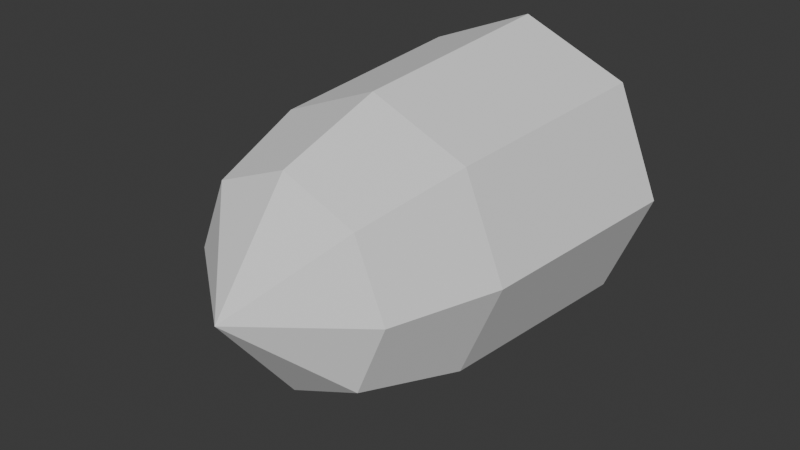 # Source: bullet.blend  (saved by Blender 4.0.36; exported with 4.5.12 LTS)
import bpy
from mathutils import Matrix  # noqa: F401  (used for matrix-valued properties, if any)

bpy.ops.wm.read_factory_settings(use_empty=True)
scene = bpy.context.scene
scene.name = 'Scene'

# ---- collections
col_collection = bpy.data.collections.new('Collection'); scene.collection.children.link(col_collection)

# ---- world
world_world = bpy.data.worlds.new('World'); scene.world = world_world
world_world.use_nodes = True; world_world.node_tree.nodes.clear()
_N = world_world.node_tree.nodes; _L = world_world.node_tree.links
n0 = _N.new('ShaderNodeOutputWorld'); n0.name = 'World Output'; n0.location = (300, 300)
n1 = _N.new('ShaderNodeBackground'); n1.name = 'Background'; n1.location = (10, 300)
n1.inputs[0].default_value = (0.05088, 0.05088, 0.05088, 1.0)
_L.new(n1.outputs[0], n0.inputs[0])
n0.is_active_output = True
world_world.color = (0.05088, 0.05088, 0.05088)
world_world.use_sun_shadow = False
world_world.sun_shadow_jitter_overblur = 0.0

# ---- meshes
me_cone = bpy.data.meshes.new('Cone')
me_cone.from_pydata([(-7.067e-09, -4.403e-08, -1.19), (-7.067e-09, 1.0, -0.9915), (0.7071, 0.7071, -0.9915), (1.0, -3.534e-08, -0.9915), (0.7071, -0.7071, -0.9915), (-7.067e-09, -1.0, -0.9915), (-0.7071, -0.7071, -0.9915), (-1.0, -3.534e-08, -0.9915), (-0.7071, 0.7071, -0.9915), (-7.067e-09, -3.816e-09, 1.73), (-6.709e-09, 0.6803, 1.2), (0.4811, 0.4811, 1.2), (0.6803, 1.682e-08, 1.2), (0.4811, -0.4811, 1.2), (-6.709e-09, -0.6803, 1.2), (-0.4811, -0.4811, 1.2), (-0.6803, 1.682e-08, 1.2), (-0.4811, 0.4811, 1.2), (0.6406, 0.6406, 0.5001), (0.9059, 7.678e-09, 0.5001), (0.6406, -0.6406, 0.5001), (-9.545e-09, -0.9059, 0.5001), (-0.6406, -0.6406, 0.5001), (-0.9059, 7.678e-09, 0.5001), (-0.6406, 0.6406, 0.5001), (-9.545e-09, 0.9059, 0.5001)], [], [(0, 1, 2), (10, 9, 11), (0, 2, 3), (11, 9, 12), (0, 3, 4), (12, 9, 13), (0, 4, 5), (13, 9, 14), (0, 5, 6), (14, 9, 15), (0, 6, 7), (15, 9, 16), (0, 7, 8), (16, 9, 17), (0, 8, 1), (17, 9, 10), (24, 17, 10, 25), (23, 16, 17, 24), (22, 15, 16, 23), (21, 14, 15, 22), (20, 13, 14, 21), (19, 12, 13, 20), (18, 11, 12, 19), (25, 10, 11, 18), (1, 25, 18, 2), (2, 18, 19, 3), (3, 19, 20, 4), (4, 20, 21, 5), (5, 21, 22, 6), (6, 22, 23, 7), (7, 23, 24, 8), (8, 24, 25, 1)])
_uv = me_cone.uv_layers.new(name='UVMap')
_uv.uv.foreach_set('vector', [0.1728, 0.7041, 0.3457, 0.7757, 0.2444, 0.8769, 0.4129, 0.1121, 0.474, -2.073e-08, 0.5097, 0.1225, 0.1728, 0.7041, 0.2444, 0.8769, 0.1012, 0.8769, 0.8108, 0.1061, 0.9284, 0.0, 0.8797, 0.118, 0.1728, 0.7041, 0.1012, 0.8769, -5.012e-09, 0.7757, 0.8797, 0.118, 0.9284, 0.0, 0.9771, 0.118, 0.1728, 0.7041, -5.012e-09, 0.7757, 5.436e-09, 0.6325, 0.5664, 0.1061, 0.684, 0.0, 0.6353, 0.118, 0.1728, 0.7041, 5.436e-09, 0.6325, 0.1012, 0.5313, 0.6353, 0.118, 0.684, 0.0, 0.7327, 0.118, 0.1728, 0.7041, 0.1012, 0.5313, 0.2444, 0.5313, 0.05525, 0.1061, 0.1728, 0.0, 0.1241, 0.118, 0.1728, 0.7041, 0.2444, 0.5313, 0.3457, 0.6325, 0.1241, 0.118, 0.1728, 0.0, 0.2215, 0.118, 0.1728, 0.7041, 0.3457, 0.6325, 0.3457, 0.7757, 0.3457, 0.09281, 0.474, -2.073e-08, 0.4129, 0.1121, 0.2377, 0.2536, 0.2215, 0.118, 0.2904, 0.1061, 0.3294, 0.2377, 0.108, 0.2536, 0.1241, 0.118, 0.2215, 0.118, 0.2377, 0.2536, 0.01627, 0.2377, 0.05525, 0.1061, 0.1241, 0.118, 0.108, 0.2536, 0.6191, 0.2536, 0.6353, 0.118, 0.7327, 0.118, 0.7488, 0.2536, 0.5274, 0.2377, 0.5664, 0.1061, 0.6353, 0.118, 0.6191, 0.2536, 0.8636, 0.2536, 0.8797, 0.118, 0.9771, 0.118, 0.9933, 0.2536, 0.7718, 0.2377, 0.8108, 0.1061, 0.8797, 0.118, 0.8636, 0.2536, 0.3822, 0.2452, 0.4129, 0.1121, 0.5097, 0.1225, 0.5112, 0.2591, 0.3457, 0.5205, 0.3822, 0.2452, 0.5112, 0.2591, 0.488, 0.5359, 0.7556, 0.5137, 0.7718, 0.2377, 0.8636, 0.2536, 0.8568, 0.5313, 0.8568, 0.5313, 0.8636, 0.2536, 0.9933, 0.2536, 1.0, 0.5313, 0.5112, 0.5137, 0.5274, 0.2377, 0.6191, 0.2536, 0.6124, 0.5313, 0.6124, 0.5313, 0.6191, 0.2536, 0.7488, 0.2536, 0.7556, 0.5313, 1.115e-08, 0.5137, 0.01627, 0.2377, 0.108, 0.2536, 0.1012, 0.5313, 0.1012, 0.5313, 0.108, 0.2536, 0.2377, 0.2536, 0.2444, 0.5313, 0.2444, 0.5313, 0.2377, 0.2536, 0.3294, 0.2377, 0.3457, 0.5137])
me_cone.update()

# ---- objects
ob_cone = bpy.data.objects.new('Cone', me_cone)

# ---- transforms, parenting, visibility, modifiers, constraints
ob_cone.location = (7.067e-09, 0.0, 3.571e-08)
ob_cone.rotation_euler = (1.571, 0.0, 0.0)

# ---- collection membership
col_collection.objects.link(ob_cone)

# ---- scene / render settings (as saved in the file)
scene.frame_start = 1; scene.frame_end = 250; scene.frame_set(1)
scene.render.engine = 'BLENDER_EEVEE_NEXT'
scene.cycles.sampling_pattern = 'TABULATED_SOBOL'
bpy.context.view_layer.update()

# ---- added for rendering (the .blend has no active camera and no usable light): camera, sun
cam_auto = bpy.data.cameras.new('AutoCamera')
cam_auto.lens = 50.0
cam_auto.sensor_width = 36.0
cam_auto.clip_end = 1000.0
ob_auto_camera = bpy.data.objects.new('AutoCamera', cam_auto)
scene.collection.objects.link(ob_auto_camera)
ob_auto_camera.location = (3.76125, -4.78308, 3.009)
ob_auto_camera.rotation_euler = (1.09748, -7.21219e-08, 0.694738)
scene.camera = ob_auto_camera
light_auto_sun = bpy.data.lights.new('AutoSun', 'SUN')
light_auto_sun.energy = 3.0
light_auto_sun.angle = 0.0523599
ob_auto_sun = bpy.data.objects.new('AutoSun', light_auto_sun)
scene.collection.objects.link(ob_auto_sun)
ob_auto_sun.rotation_euler = (0.872665, 0.174533, 0.523599)
bpy.context.view_layer.update()
